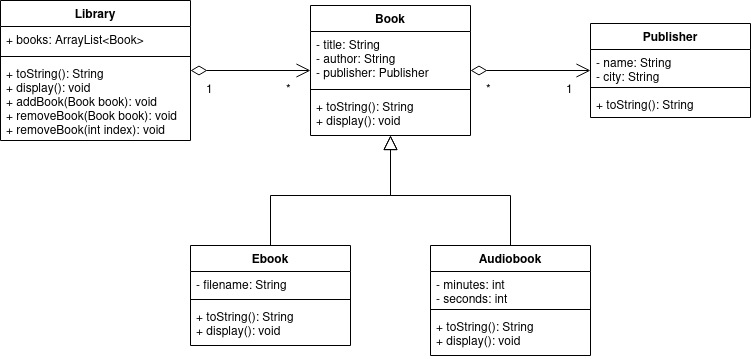

The diagram above was exported from draw.io. Its source (the exported page's mxGraphModel, read from the mxfile embedded in the PNG):
<mxGraphModel dx="1140" dy="661" grid="1" gridSize="10" guides="1" tooltips="1" connect="1" arrows="1" fold="1" page="1" pageScale="1" pageWidth="850" pageHeight="1100" math="0" shadow="0">
  <root>
    <mxCell id="0" />
    <mxCell id="1" parent="0" />
    <mxCell id="he3LwwNXJxdBniojnUBd-5" value="Book" style="swimlane;fontStyle=1;align=center;verticalAlign=top;childLayout=stackLayout;horizontal=1;startSize=26;horizontalStack=0;resizeParent=1;resizeParentMax=0;resizeLast=0;collapsible=1;marginBottom=0;" vertex="1" parent="1">
      <mxGeometry x="360" y="40" width="160" height="130" as="geometry" />
    </mxCell>
    <mxCell id="he3LwwNXJxdBniojnUBd-6" value="- title: String&#10;- author: String&#10;- publisher: Publisher&#10;" style="text;strokeColor=none;fillColor=none;align=left;verticalAlign=top;spacingLeft=4;spacingRight=4;overflow=hidden;rotatable=0;points=[[0,0.5],[1,0.5]];portConstraint=eastwest;" vertex="1" parent="he3LwwNXJxdBniojnUBd-5">
      <mxGeometry y="26" width="160" height="54" as="geometry" />
    </mxCell>
    <mxCell id="he3LwwNXJxdBniojnUBd-7" value="" style="line;strokeWidth=1;fillColor=none;align=left;verticalAlign=middle;spacingTop=-1;spacingLeft=3;spacingRight=3;rotatable=0;labelPosition=right;points=[];portConstraint=eastwest;strokeColor=inherit;" vertex="1" parent="he3LwwNXJxdBniojnUBd-5">
      <mxGeometry y="80" width="160" height="8" as="geometry" />
    </mxCell>
    <mxCell id="he3LwwNXJxdBniojnUBd-8" value="+ toString(): String&#10;+ display(): void" style="text;strokeColor=none;fillColor=none;align=left;verticalAlign=top;spacingLeft=4;spacingRight=4;overflow=hidden;rotatable=0;points=[[0,0.5],[1,0.5]];portConstraint=eastwest;" vertex="1" parent="he3LwwNXJxdBniojnUBd-5">
      <mxGeometry y="88" width="160" height="42" as="geometry" />
    </mxCell>
    <mxCell id="he3LwwNXJxdBniojnUBd-18" style="edgeStyle=orthogonalEdgeStyle;rounded=0;orthogonalLoop=1;jettySize=auto;html=1;exitX=0.5;exitY=0;exitDx=0;exitDy=0;endArrow=block;endFill=0;strokeWidth=1;endSize=12;" edge="1" parent="1" source="he3LwwNXJxdBniojnUBd-9" target="he3LwwNXJxdBniojnUBd-5">
      <mxGeometry relative="1" as="geometry" />
    </mxCell>
    <mxCell id="he3LwwNXJxdBniojnUBd-9" value="Ebook" style="swimlane;fontStyle=1;align=center;verticalAlign=top;childLayout=stackLayout;horizontal=1;startSize=26;horizontalStack=0;resizeParent=1;resizeParentMax=0;resizeLast=0;collapsible=1;marginBottom=0;" vertex="1" parent="1">
      <mxGeometry x="240" y="280" width="160" height="100" as="geometry" />
    </mxCell>
    <mxCell id="he3LwwNXJxdBniojnUBd-10" value="- filename: String&#10;" style="text;strokeColor=none;fillColor=none;align=left;verticalAlign=top;spacingLeft=4;spacingRight=4;overflow=hidden;rotatable=0;points=[[0,0.5],[1,0.5]];portConstraint=eastwest;" vertex="1" parent="he3LwwNXJxdBniojnUBd-9">
      <mxGeometry y="26" width="160" height="24" as="geometry" />
    </mxCell>
    <mxCell id="he3LwwNXJxdBniojnUBd-11" value="" style="line;strokeWidth=1;fillColor=none;align=left;verticalAlign=middle;spacingTop=-1;spacingLeft=3;spacingRight=3;rotatable=0;labelPosition=right;points=[];portConstraint=eastwest;strokeColor=inherit;" vertex="1" parent="he3LwwNXJxdBniojnUBd-9">
      <mxGeometry y="50" width="160" height="8" as="geometry" />
    </mxCell>
    <mxCell id="he3LwwNXJxdBniojnUBd-12" value="+ toString(): String&#10;+ display(): void" style="text;strokeColor=none;fillColor=none;align=left;verticalAlign=top;spacingLeft=4;spacingRight=4;overflow=hidden;rotatable=0;points=[[0,0.5],[1,0.5]];portConstraint=eastwest;" vertex="1" parent="he3LwwNXJxdBniojnUBd-9">
      <mxGeometry y="58" width="160" height="42" as="geometry" />
    </mxCell>
    <mxCell id="he3LwwNXJxdBniojnUBd-19" style="edgeStyle=orthogonalEdgeStyle;rounded=0;orthogonalLoop=1;jettySize=auto;html=1;exitX=0.5;exitY=0;exitDx=0;exitDy=0;strokeWidth=1;endArrow=block;endFill=0;endSize=12;" edge="1" parent="1" source="he3LwwNXJxdBniojnUBd-13" target="he3LwwNXJxdBniojnUBd-5">
      <mxGeometry relative="1" as="geometry" />
    </mxCell>
    <mxCell id="he3LwwNXJxdBniojnUBd-13" value="Audiobook" style="swimlane;fontStyle=1;align=center;verticalAlign=top;childLayout=stackLayout;horizontal=1;startSize=26;horizontalStack=0;resizeParent=1;resizeParentMax=0;resizeLast=0;collapsible=1;marginBottom=0;" vertex="1" parent="1">
      <mxGeometry x="480" y="280" width="160" height="110" as="geometry" />
    </mxCell>
    <mxCell id="he3LwwNXJxdBniojnUBd-14" value="- minutes: int&#10;- seconds: int&#10;&#10;" style="text;strokeColor=none;fillColor=none;align=left;verticalAlign=top;spacingLeft=4;spacingRight=4;overflow=hidden;rotatable=0;points=[[0,0.5],[1,0.5]];portConstraint=eastwest;" vertex="1" parent="he3LwwNXJxdBniojnUBd-13">
      <mxGeometry y="26" width="160" height="34" as="geometry" />
    </mxCell>
    <mxCell id="he3LwwNXJxdBniojnUBd-15" value="" style="line;strokeWidth=1;fillColor=none;align=left;verticalAlign=middle;spacingTop=-1;spacingLeft=3;spacingRight=3;rotatable=0;labelPosition=right;points=[];portConstraint=eastwest;strokeColor=inherit;" vertex="1" parent="he3LwwNXJxdBniojnUBd-13">
      <mxGeometry y="60" width="160" height="8" as="geometry" />
    </mxCell>
    <mxCell id="he3LwwNXJxdBniojnUBd-16" value="+ toString(): String&#10;+ display(): void" style="text;strokeColor=none;fillColor=none;align=left;verticalAlign=top;spacingLeft=4;spacingRight=4;overflow=hidden;rotatable=0;points=[[0,0.5],[1,0.5]];portConstraint=eastwest;" vertex="1" parent="he3LwwNXJxdBniojnUBd-13">
      <mxGeometry y="68" width="160" height="42" as="geometry" />
    </mxCell>
    <mxCell id="he3LwwNXJxdBniojnUBd-24" value="Publisher" style="swimlane;fontStyle=1;align=center;verticalAlign=top;childLayout=stackLayout;horizontal=1;startSize=26;horizontalStack=0;resizeParent=1;resizeParentMax=0;resizeLast=0;collapsible=1;marginBottom=0;" vertex="1" parent="1">
      <mxGeometry x="640" y="58" width="160" height="94" as="geometry" />
    </mxCell>
    <mxCell id="he3LwwNXJxdBniojnUBd-25" value="- name: String&#10;- city: String&#10;&#10;" style="text;strokeColor=none;fillColor=none;align=left;verticalAlign=top;spacingLeft=4;spacingRight=4;overflow=hidden;rotatable=0;points=[[0,0.5],[1,0.5]];portConstraint=eastwest;" vertex="1" parent="he3LwwNXJxdBniojnUBd-24">
      <mxGeometry y="26" width="160" height="34" as="geometry" />
    </mxCell>
    <mxCell id="he3LwwNXJxdBniojnUBd-26" value="" style="line;strokeWidth=1;fillColor=none;align=left;verticalAlign=middle;spacingTop=-1;spacingLeft=3;spacingRight=3;rotatable=0;labelPosition=right;points=[];portConstraint=eastwest;strokeColor=inherit;" vertex="1" parent="he3LwwNXJxdBniojnUBd-24">
      <mxGeometry y="60" width="160" height="8" as="geometry" />
    </mxCell>
    <mxCell id="he3LwwNXJxdBniojnUBd-27" value="+ toString(): String" style="text;strokeColor=none;fillColor=none;align=left;verticalAlign=top;spacingLeft=4;spacingRight=4;overflow=hidden;rotatable=0;points=[[0,0.5],[1,0.5]];portConstraint=eastwest;" vertex="1" parent="he3LwwNXJxdBniojnUBd-24">
      <mxGeometry y="68" width="160" height="26" as="geometry" />
    </mxCell>
    <mxCell id="he3LwwNXJxdBniojnUBd-28" value="" style="endArrow=open;html=1;endSize=12;startArrow=diamondThin;startSize=14;startFill=0;edgeStyle=orthogonalEdgeStyle;align=left;verticalAlign=bottom;rounded=0;strokeWidth=1;" edge="1" parent="1" source="he3LwwNXJxdBniojnUBd-5" target="he3LwwNXJxdBniojnUBd-24">
      <mxGeometry x="0.7101" relative="1" as="geometry">
        <mxPoint x="340" y="410" as="sourcePoint" />
        <mxPoint x="500" y="410" as="targetPoint" />
        <mxPoint as="offset" />
      </mxGeometry>
    </mxCell>
    <mxCell id="he3LwwNXJxdBniojnUBd-29" value="Library" style="swimlane;fontStyle=1;align=center;verticalAlign=top;childLayout=stackLayout;horizontal=1;startSize=26;horizontalStack=0;resizeParent=1;resizeParentMax=0;resizeLast=0;collapsible=1;marginBottom=0;" vertex="1" parent="1">
      <mxGeometry x="50" y="35" width="190" height="140" as="geometry" />
    </mxCell>
    <mxCell id="he3LwwNXJxdBniojnUBd-30" value="+ books: ArrayList&lt;Book&gt;" style="text;strokeColor=none;fillColor=none;align=left;verticalAlign=top;spacingLeft=4;spacingRight=4;overflow=hidden;rotatable=0;points=[[0,0.5],[1,0.5]];portConstraint=eastwest;" vertex="1" parent="he3LwwNXJxdBniojnUBd-29">
      <mxGeometry y="26" width="190" height="26" as="geometry" />
    </mxCell>
    <mxCell id="he3LwwNXJxdBniojnUBd-31" value="" style="line;strokeWidth=1;fillColor=none;align=left;verticalAlign=middle;spacingTop=-1;spacingLeft=3;spacingRight=3;rotatable=0;labelPosition=right;points=[];portConstraint=eastwest;strokeColor=inherit;" vertex="1" parent="he3LwwNXJxdBniojnUBd-29">
      <mxGeometry y="52" width="190" height="8" as="geometry" />
    </mxCell>
    <mxCell id="he3LwwNXJxdBniojnUBd-32" value="+ toString(): String&#10;+ display(): void&#10;+ addBook(Book book): void&#10;+ removeBook(Book book): void&#10;+ removeBook(int index): void" style="text;strokeColor=none;fillColor=none;align=left;verticalAlign=top;spacingLeft=4;spacingRight=4;overflow=hidden;rotatable=0;points=[[0,0.5],[1,0.5]];portConstraint=eastwest;" vertex="1" parent="he3LwwNXJxdBniojnUBd-29">
      <mxGeometry y="60" width="190" height="80" as="geometry" />
    </mxCell>
    <mxCell id="he3LwwNXJxdBniojnUBd-34" value="" style="endArrow=open;html=1;endSize=12;startArrow=diamondThin;startSize=14;startFill=0;edgeStyle=orthogonalEdgeStyle;align=left;verticalAlign=bottom;rounded=0;strokeWidth=1;" edge="1" parent="1" source="he3LwwNXJxdBniojnUBd-29" target="he3LwwNXJxdBniojnUBd-5">
      <mxGeometry x="-1" y="3" relative="1" as="geometry">
        <mxPoint x="340" y="410" as="sourcePoint" />
        <mxPoint x="500" y="410" as="targetPoint" />
      </mxGeometry>
    </mxCell>
    <mxCell id="he3LwwNXJxdBniojnUBd-35" value="*" style="text;strokeColor=none;fillColor=none;align=left;verticalAlign=top;spacingLeft=4;spacingRight=4;overflow=hidden;rotatable=0;points=[[0,0.5],[1,0.5]];portConstraint=eastwest;" vertex="1" parent="1">
      <mxGeometry x="530" y="110" width="20" height="26" as="geometry" />
    </mxCell>
    <mxCell id="he3LwwNXJxdBniojnUBd-37" value="1" style="text;strokeColor=none;fillColor=none;align=left;verticalAlign=top;spacingLeft=4;spacingRight=4;overflow=hidden;rotatable=0;points=[[0,0.5],[1,0.5]];portConstraint=eastwest;" vertex="1" parent="1">
      <mxGeometry x="610" y="110" width="20" height="26" as="geometry" />
    </mxCell>
    <mxCell id="he3LwwNXJxdBniojnUBd-38" value="*" style="text;strokeColor=none;fillColor=none;align=left;verticalAlign=top;spacingLeft=4;spacingRight=4;overflow=hidden;rotatable=0;points=[[0,0.5],[1,0.5]];portConstraint=eastwest;" vertex="1" parent="1">
      <mxGeometry x="330" y="110" width="20" height="26" as="geometry" />
    </mxCell>
    <mxCell id="he3LwwNXJxdBniojnUBd-39" value="1" style="text;strokeColor=none;fillColor=none;align=left;verticalAlign=top;spacingLeft=4;spacingRight=4;overflow=hidden;rotatable=0;points=[[0,0.5],[1,0.5]];portConstraint=eastwest;" vertex="1" parent="1">
      <mxGeometry x="250" y="110" width="20" height="26" as="geometry" />
    </mxCell>
  </root>
</mxGraphModel>